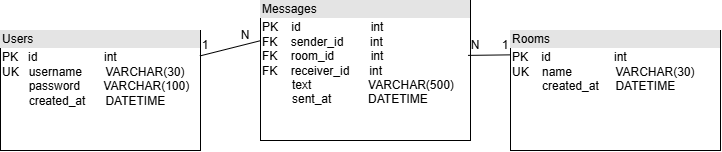

The diagram above was exported from draw.io. Its source (the exported page's mxGraphModel, read from the mxfile embedded in the PNG):
<mxGraphModel dx="711" dy="382" grid="1" gridSize="10" guides="1" tooltips="1" connect="1" arrows="1" fold="1" page="1" pageScale="1" pageWidth="850" pageHeight="1100" math="0" shadow="0">
  <root>
    <mxCell id="0" />
    <mxCell id="1" parent="0" />
    <mxCell id="HBxCn-9YVQXVYVESFpxD-2" parent="1" style="verticalAlign=top;align=left;overflow=fill;html=1;whiteSpace=wrap;" value="&lt;div style=&quot;box-sizing: border-box; width: 100%; background: rgb(228, 228, 228); padding: 2px;&quot;&gt;Users&lt;/div&gt;&lt;table style=&quot;width:100%;font-size:1em;&quot; cellpadding=&quot;2&quot; cellspacing=&quot;0&quot;&gt;&lt;tbody&gt;&lt;tr&gt;&lt;td&gt;PK&amp;nbsp; &amp;nbsp;id&amp;nbsp; &amp;nbsp; &amp;nbsp; &amp;nbsp; &amp;nbsp; &amp;nbsp; &amp;nbsp; &amp;nbsp; &amp;nbsp; &amp;nbsp; int&lt;br&gt;UK&amp;nbsp; &amp;nbsp;username&amp;nbsp; &amp;nbsp; &amp;nbsp; &amp;nbsp;VARCHAR(30)&amp;nbsp;&amp;nbsp;&lt;br&gt;&amp;nbsp; &amp;nbsp; &amp;nbsp; &amp;nbsp; password&amp;nbsp; &amp;nbsp; &amp;nbsp; &amp;nbsp;VARCHAR(100)&lt;br&gt;&amp;nbsp; &amp;nbsp; &amp;nbsp; &amp;nbsp; created_at&amp;nbsp; &amp;nbsp; &amp;nbsp; DATETIME&lt;/td&gt;&lt;td&gt;&lt;/td&gt;&lt;/tr&gt;&lt;/tbody&gt;&lt;/table&gt;" vertex="1">
      <mxGeometry height="120" width="200" x="50" y="150" as="geometry" />
    </mxCell>
    <mxCell id="HBxCn-9YVQXVYVESFpxD-3" parent="1" style="verticalAlign=top;align=left;overflow=fill;html=1;whiteSpace=wrap;" value="&lt;div style=&quot;box-sizing: border-box; width: 100%; background: rgb(228, 228, 228); padding: 2px;&quot;&gt;Messages&lt;/div&gt;&lt;table style=&quot;width:100%;font-size:1em;&quot; cellpadding=&quot;2&quot; cellspacing=&quot;0&quot;&gt;&lt;tbody&gt;&lt;tr&gt;&lt;td&gt;PK&amp;nbsp; &amp;nbsp; id&amp;nbsp; &amp;nbsp; &amp;nbsp; &amp;nbsp; &amp;nbsp; &amp;nbsp; &amp;nbsp; &amp;nbsp; &amp;nbsp; &amp;nbsp; &amp;nbsp;int&lt;br&gt;FK&amp;nbsp; &amp;nbsp; sender_id&amp;nbsp; &amp;nbsp; &amp;nbsp; &amp;nbsp; int&lt;br&gt;FK&amp;nbsp; &amp;nbsp; room_id&amp;nbsp; &amp;nbsp; &amp;nbsp; &amp;nbsp; &amp;nbsp; &amp;nbsp;int&lt;br&gt;FK&amp;nbsp; &amp;nbsp; receiver_id&amp;nbsp; &amp;nbsp; &amp;nbsp; int&lt;br&gt;&amp;nbsp; &amp;nbsp; &amp;nbsp; &amp;nbsp; &amp;nbsp;text&amp;nbsp; &amp;nbsp; &amp;nbsp; &amp;nbsp; &amp;nbsp; &amp;nbsp; &amp;nbsp; &amp;nbsp; &amp;nbsp;VARCHAR(500)&lt;br&gt;&amp;nbsp; &amp;nbsp; &amp;nbsp; &amp;nbsp; &amp;nbsp;sent_at&amp;nbsp; &amp;nbsp; &amp;nbsp; &amp;nbsp; &amp;nbsp; &amp;nbsp;DATETIME&lt;/td&gt;&lt;td&gt;&lt;/td&gt;&lt;/tr&gt;&lt;/tbody&gt;&lt;/table&gt;" vertex="1">
      <mxGeometry height="140" width="210" x="310" y="120" as="geometry" />
    </mxCell>
    <mxCell id="HBxCn-9YVQXVYVESFpxD-4" parent="1" style="verticalAlign=top;align=left;overflow=fill;html=1;whiteSpace=wrap;" value="&lt;div style=&quot;box-sizing: border-box; width: 100%; background: rgb(228, 228, 228); padding: 2px;&quot;&gt;Rooms&lt;/div&gt;&lt;table style=&quot;width:100%;font-size:1em;&quot; cellpadding=&quot;2&quot; cellspacing=&quot;0&quot;&gt;&lt;tbody&gt;&lt;tr&gt;&lt;td&gt;PK&amp;nbsp; &amp;nbsp; id&amp;nbsp; &amp;nbsp; &amp;nbsp; &amp;nbsp; &amp;nbsp; &amp;nbsp; &amp;nbsp; &amp;nbsp; &amp;nbsp; &amp;nbsp;int&lt;br&gt;UK&amp;nbsp; &amp;nbsp; name&amp;nbsp; &amp;nbsp; &amp;nbsp; &amp;nbsp; &amp;nbsp; &amp;nbsp; &amp;nbsp;VARCHAR(30)&lt;br&gt;&amp;nbsp; &amp;nbsp; &amp;nbsp; &amp;nbsp; &amp;nbsp;created_at&amp;nbsp; &amp;nbsp; &amp;nbsp;DATETIME&lt;/td&gt;&lt;td&gt;&lt;/td&gt;&lt;/tr&gt;&lt;/tbody&gt;&lt;/table&gt;" vertex="1">
      <mxGeometry height="120" width="210" x="560" y="150" as="geometry" />
    </mxCell>
    <mxCell id="HBxCn-9YVQXVYVESFpxD-11" parent="1" style="text;html=1;whiteSpace=wrap;strokeColor=none;fillColor=none;align=center;verticalAlign=middle;rounded=0;autosize=1;resizable=0;" value="N" vertex="1">
      <mxGeometry height="30" width="30" x="280" y="140" as="geometry" />
    </mxCell>
    <mxCell id="HBxCn-9YVQXVYVESFpxD-14" edge="1" parent="1" source="HBxCn-9YVQXVYVESFpxD-2" style="endArrow=none;html=1;rounded=0;exitX=0.997;exitY=0.212;exitDx=0;exitDy=0;exitPerimeter=0;entryX=0;entryY=0.287;entryDx=0;entryDy=0;entryPerimeter=0;" target="HBxCn-9YVQXVYVESFpxD-3" value="">
      <mxGeometry height="50" relative="1" width="50" as="geometry">
        <mxPoint x="340" y="260" as="sourcePoint" />
        <mxPoint x="390" y="210" as="targetPoint" />
      </mxGeometry>
    </mxCell>
    <mxCell id="HBxCn-9YVQXVYVESFpxD-15" edge="1" parent="1" source="HBxCn-9YVQXVYVESFpxD-3" style="endArrow=none;html=1;rounded=0;entryX=0;entryY=0.203;entryDx=0;entryDy=0;entryPerimeter=0;exitX=0.988;exitY=0.392;exitDx=0;exitDy=0;exitPerimeter=0;" target="HBxCn-9YVQXVYVESFpxD-4" value="">
      <mxGeometry height="50" relative="1" width="50" as="geometry">
        <mxPoint x="340" y="260" as="sourcePoint" />
        <mxPoint x="390" y="210" as="targetPoint" />
      </mxGeometry>
    </mxCell>
    <mxCell id="HBxCn-9YVQXVYVESFpxD-16" parent="1" style="text;html=1;whiteSpace=wrap;strokeColor=none;fillColor=none;align=center;verticalAlign=middle;rounded=0;autosize=1;resizable=0;" value="1" vertex="1">
      <mxGeometry height="30" width="30" x="240" y="150" as="geometry" />
    </mxCell>
    <mxCell id="HBxCn-9YVQXVYVESFpxD-17" parent="1" style="text;html=1;whiteSpace=wrap;strokeColor=none;fillColor=none;align=center;verticalAlign=middle;rounded=0;autosize=1;resizable=0;" value="1" vertex="1">
      <mxGeometry height="30" width="30" x="540" y="150" as="geometry" />
    </mxCell>
    <mxCell id="HBxCn-9YVQXVYVESFpxD-19" parent="1" style="text;html=1;whiteSpace=wrap;strokeColor=none;fillColor=none;align=center;verticalAlign=middle;rounded=0;autosize=1;resizable=0;" value="N" vertex="1">
      <mxGeometry height="30" width="30" x="510" y="150" as="geometry" />
    </mxCell>
  </root>
</mxGraphModel>